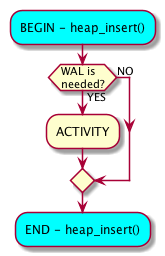

The diagram above was rendered by PlantUML. Its source (embedded in the PNG):
@startuml
|heamam|
#00ffff:BEGIN - heap_insert();

if (WAL is\nneeded?) then (YES)
:ACTIVITY;
else (NO)
endif

#00ffff:END - heap_insert();
@enduml